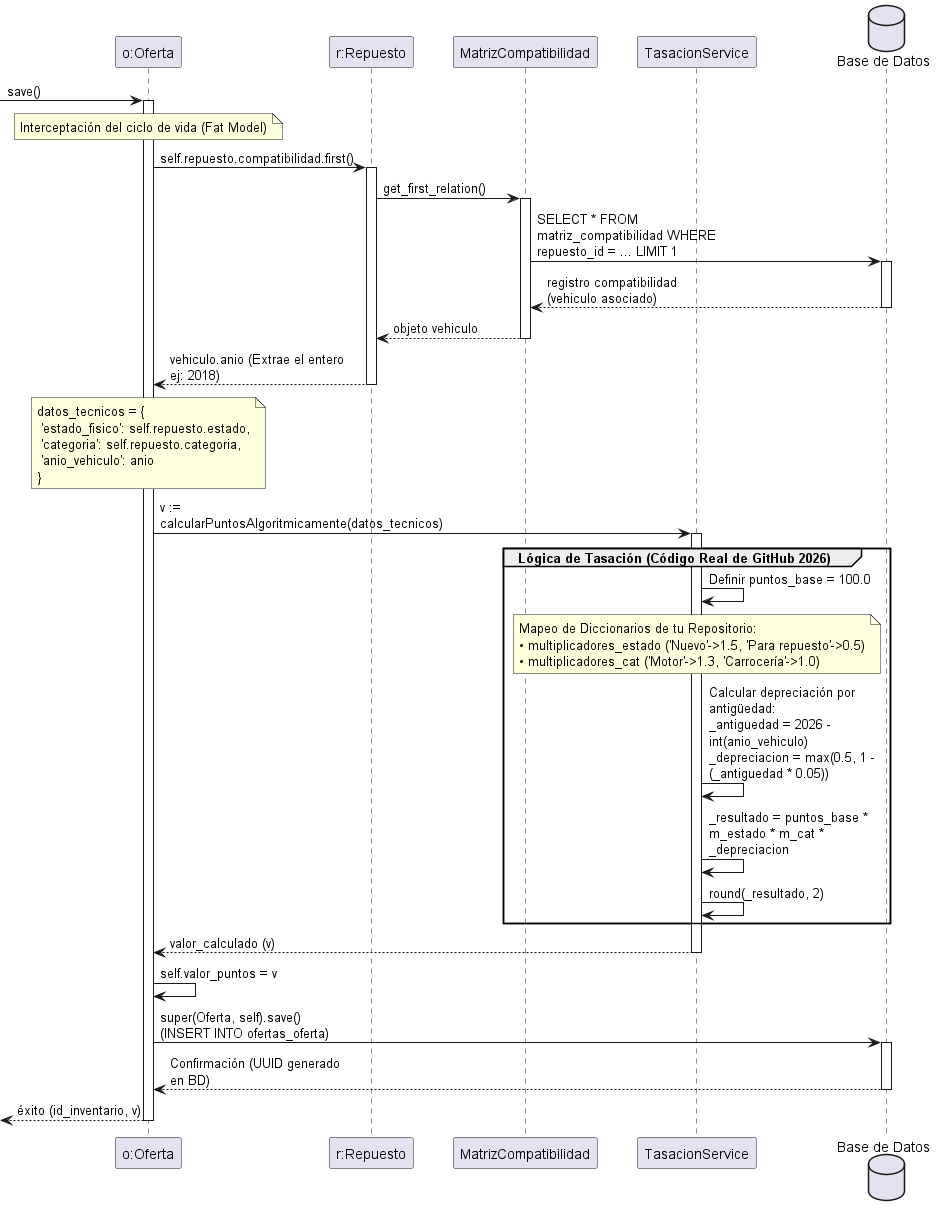

The diagram above was rendered by PlantUML. Its source (embedded in the PNG):
@startuml Diagrama_de_Secuencia_HU12_Zoom

' --- CONFIGURACIÓN VISUAL ---
skinparam BoxPadding 15
skinparam ParticipantPadding 15
skinparam maxMessageSize 180
skinparam linetype ortho

participant "o:Oferta" as Oferta
participant "r:Repuesto" as Repuesto
participant "MatrizCompatibilidad" as Matriz
participant "TasacionService" as Service
database "Base de Datos" as BD

' --- FLUJO PRINCIPAL ---

[-> Oferta : save()
activate Oferta

note over Oferta: Interceptación del ciclo de vida (Fat Model)

' 1. Obtención del año del vehículo compatible vía ORM tal como está en tus clases
Oferta -> Repuesto : self.repuesto.compatibilidad.first()
activate Repuesto
Repuesto -> Matriz : get_first_relation()
activate Matriz
Matriz -> BD : SELECT * FROM matriz_compatibilidad WHERE repuesto_id = ... LIMIT 1
activate BD
BD --> Matriz : registro compatibilidad (vehiculo asociado)
deactivate BD
Matriz --> Repuesto : objeto vehiculo
deactivate Matriz
Repuesto --> Oferta : vehiculo.anio (Extrae el entero ej: 2018)
deactivate Repuesto

' 2. Empaquetado de datos técnicos reales de tu backend
note over Oferta: datos_tecnicos = {\n 'estado_fisico': self.repuesto.estado,\n 'categoria': self.repuesto.categoria,\n 'anio_vehiculo': anio\n}

Oferta -> Service : v := calcularPuntosAlgoritmicamente(datos_tecnicos)
activate Service

' Aislamiento visual de la inteligencia matemática
group Lógica de Tasación (Código Real de GitHub 2026)
    Service -> Service : Definir puntos_base = 100.0
    
    note over Service: Mapeo de Diccionarios de tu Repositorio:\n• multiplicadores_estado ('Nuevo'->1.5, 'Para repuesto'->0.5)\n• multiplicadores_cat ('Motor'->1.3, 'Carrocería'->1.0)
    
    Service -> Service : Calcular depreciación por antigüedad:\n_antiguedad = 2026 - int(anio_vehiculo)\n_depreciacion = max(0.5, 1 - (_antiguedad * 0.05))
    
    Service -> Service : _resultado = puntos_base * m_estado * m_cat * _depreciacion
    Service -> Service : round(_resultado, 2)
end

Service --> Oferta : valor_calculado (v)
deactivate Service

' 3. Asignación y Persistencia Base de Django
Oferta -> Oferta : self.valor_puntos = v

Oferta -> BD : super(Oferta, self).save() (INSERT INTO ofertas_oferta)
activate BD
BD --> Oferta : Confirmación (UUID generado en BD)
deactivate BD

[<-- Oferta : éxito (id_inventario, v)
deactivate Oferta

@enduml